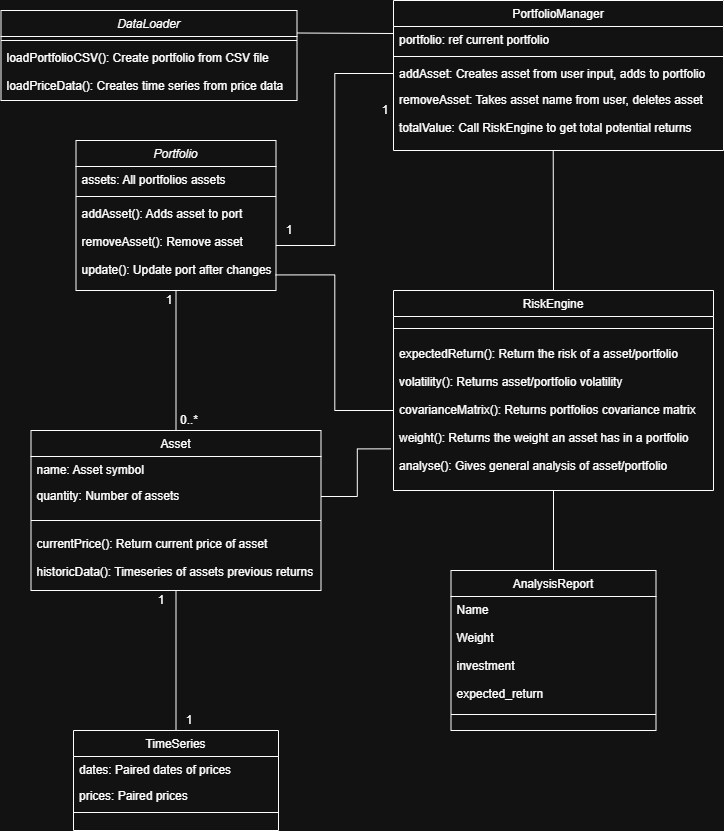

The diagram above was exported from draw.io. Its source (the exported page's mxGraphModel, read from the mxfile embedded in the PNG):
<mxGraphModel dx="760" dy="870" grid="1" gridSize="10" guides="1" tooltips="1" connect="1" arrows="1" fold="1" page="1" pageScale="1" pageWidth="827" pageHeight="1169" math="0" shadow="0">
  <root>
    <mxCell id="WIyWlLk6GJQsqaUBKTNV-0" />
    <mxCell id="WIyWlLk6GJQsqaUBKTNV-1" parent="WIyWlLk6GJQsqaUBKTNV-0" />
    <mxCell id="zbn2NJxNVUqZdi59H9Ll-0" parent="WIyWlLk6GJQsqaUBKTNV-1" style="swimlane;fontStyle=2;align=center;verticalAlign=top;childLayout=stackLayout;horizontal=1;startSize=26;horizontalStack=0;resizeParent=1;resizeLast=0;collapsible=1;marginBottom=0;rounded=0;shadow=0;strokeWidth=1;" value="Portfolio" vertex="1">
      <mxGeometry height="150" width="200" x="152.5" y="170" as="geometry">
        <mxRectangle height="26" width="160" x="230" y="140" as="alternateBounds" />
      </mxGeometry>
    </mxCell>
    <mxCell id="zbn2NJxNVUqZdi59H9Ll-1" parent="zbn2NJxNVUqZdi59H9Ll-0" style="text;align=left;verticalAlign=top;spacingLeft=4;spacingRight=4;overflow=hidden;rotatable=0;points=[[0,0.5],[1,0.5]];portConstraint=eastwest;" value="assets: All portfolios assets" vertex="1">
      <mxGeometry height="26" width="200" y="26" as="geometry" />
    </mxCell>
    <mxCell id="zbn2NJxNVUqZdi59H9Ll-2" parent="zbn2NJxNVUqZdi59H9Ll-0" style="line;html=1;strokeWidth=1;align=left;verticalAlign=middle;spacingTop=-1;spacingLeft=3;spacingRight=3;rotatable=0;labelPosition=right;points=[];portConstraint=eastwest;" value="" vertex="1">
      <mxGeometry height="8" width="200" y="52" as="geometry" />
    </mxCell>
    <mxCell id="zbn2NJxNVUqZdi59H9Ll-3" parent="zbn2NJxNVUqZdi59H9Ll-0" style="text;align=left;verticalAlign=top;spacingLeft=4;spacingRight=4;overflow=hidden;rotatable=0;points=[[0,0.5],[1,0.5]];portConstraint=eastwest;" value="addAsset(): Adds asset to port&#10;&#10;removeAsset(): Remove asset&#10;&#10;update(): Update port after changes&#10;" vertex="1">
      <mxGeometry height="90" width="200" y="60" as="geometry" />
    </mxCell>
    <mxCell id="zbn2NJxNVUqZdi59H9Ll-4" parent="WIyWlLk6GJQsqaUBKTNV-1" style="swimlane;fontStyle=0;align=center;verticalAlign=top;childLayout=stackLayout;horizontal=1;startSize=26;horizontalStack=0;resizeParent=1;resizeLast=0;collapsible=1;marginBottom=0;rounded=0;shadow=0;strokeWidth=1;" value="Asset" vertex="1">
      <mxGeometry height="160" width="290" x="107.5" y="460" as="geometry">
        <mxRectangle height="26" width="160" x="130" y="380" as="alternateBounds" />
      </mxGeometry>
    </mxCell>
    <mxCell id="zbn2NJxNVUqZdi59H9Ll-5" parent="zbn2NJxNVUqZdi59H9Ll-4" style="text;align=left;verticalAlign=top;spacingLeft=4;spacingRight=4;overflow=hidden;rotatable=0;points=[[0,0.5],[1,0.5]];portConstraint=eastwest;" value="name: Asset symbol" vertex="1">
      <mxGeometry height="26" width="290" y="26" as="geometry" />
    </mxCell>
    <mxCell id="zbn2NJxNVUqZdi59H9Ll-6" parent="zbn2NJxNVUqZdi59H9Ll-4" style="text;align=left;verticalAlign=top;spacingLeft=4;spacingRight=4;overflow=hidden;rotatable=0;points=[[0,0.5],[1,0.5]];portConstraint=eastwest;rounded=0;shadow=0;html=0;" value="quantity: Number of assets " vertex="1">
      <mxGeometry height="28" width="290" y="52" as="geometry" />
    </mxCell>
    <mxCell id="zbn2NJxNVUqZdi59H9Ll-7" parent="zbn2NJxNVUqZdi59H9Ll-4" style="line;html=1;strokeWidth=1;align=left;verticalAlign=middle;spacingTop=-1;spacingLeft=3;spacingRight=3;rotatable=0;labelPosition=right;points=[];portConstraint=eastwest;" value="" vertex="1">
      <mxGeometry height="20" width="290" y="80" as="geometry" />
    </mxCell>
    <mxCell id="zbn2NJxNVUqZdi59H9Ll-8" parent="zbn2NJxNVUqZdi59H9Ll-4" style="text;align=left;verticalAlign=top;spacingLeft=4;spacingRight=4;overflow=hidden;rotatable=0;points=[[0,0.5],[1,0.5]];portConstraint=eastwest;rounded=0;shadow=0;html=0;" value="currentPrice(): Return current price of asset" vertex="1">
      <mxGeometry height="28" width="290" y="100" as="geometry" />
    </mxCell>
    <mxCell id="zbn2NJxNVUqZdi59H9Ll-9" parent="zbn2NJxNVUqZdi59H9Ll-4" style="text;align=left;verticalAlign=top;spacingLeft=4;spacingRight=4;overflow=hidden;rotatable=0;points=[[0,0.5],[1,0.5]];portConstraint=eastwest;rounded=0;shadow=0;html=0;" value="historicData(): Timeseries of assets previous returns" vertex="1">
      <mxGeometry height="28" width="290" y="128" as="geometry" />
    </mxCell>
    <mxCell id="zbn2NJxNVUqZdi59H9Ll-10" parent="WIyWlLk6GJQsqaUBKTNV-1" style="swimlane;fontStyle=0;align=center;verticalAlign=top;childLayout=stackLayout;horizontal=1;startSize=26;horizontalStack=0;resizeParent=1;resizeLast=0;collapsible=1;marginBottom=0;rounded=0;shadow=0;strokeWidth=1;" value="PortfolioManager" vertex="1">
      <mxGeometry height="150" width="330" x="470" y="30" as="geometry">
        <mxRectangle height="26" width="160" x="550" y="140" as="alternateBounds" />
      </mxGeometry>
    </mxCell>
    <mxCell id="zbn2NJxNVUqZdi59H9Ll-11" parent="zbn2NJxNVUqZdi59H9Ll-10" style="text;align=left;verticalAlign=top;spacingLeft=4;spacingRight=4;overflow=hidden;rotatable=0;points=[[0,0.5],[1,0.5]];portConstraint=eastwest;" value="portfolio: ref current portfolio" vertex="1">
      <mxGeometry height="26" width="330" y="26" as="geometry" />
    </mxCell>
    <mxCell id="zbn2NJxNVUqZdi59H9Ll-12" parent="zbn2NJxNVUqZdi59H9Ll-10" style="line;html=1;strokeWidth=1;align=left;verticalAlign=middle;spacingTop=-1;spacingLeft=3;spacingRight=3;rotatable=0;labelPosition=right;points=[];portConstraint=eastwest;" value="" vertex="1">
      <mxGeometry height="8" width="330" y="52" as="geometry" />
    </mxCell>
    <mxCell id="zbn2NJxNVUqZdi59H9Ll-14" parent="zbn2NJxNVUqZdi59H9Ll-10" style="text;align=left;verticalAlign=top;spacingLeft=4;spacingRight=4;overflow=hidden;rotatable=0;points=[[0,0.5],[1,0.5]];portConstraint=eastwest;" value="addAsset: Creates asset from user input, adds to portfolio" vertex="1">
      <mxGeometry height="26" width="330" y="60" as="geometry" />
    </mxCell>
    <mxCell id="zbn2NJxNVUqZdi59H9Ll-15" parent="zbn2NJxNVUqZdi59H9Ll-10" style="text;align=left;verticalAlign=top;spacingLeft=4;spacingRight=4;overflow=hidden;rotatable=0;points=[[0,0.5],[1,0.5]];portConstraint=eastwest;" value="removeAsset: Takes asset name from user, deletes asset&#10;&#10;totalValue: Call RiskEngine to get total potential returns" vertex="1">
      <mxGeometry height="64" width="330" y="86" as="geometry" />
    </mxCell>
    <mxCell id="zbn2NJxNVUqZdi59H9Ll-16" parent="WIyWlLk6GJQsqaUBKTNV-1" style="swimlane;fontStyle=0;align=center;verticalAlign=top;childLayout=stackLayout;horizontal=1;startSize=26;horizontalStack=0;resizeParent=1;resizeLast=0;collapsible=1;marginBottom=0;rounded=0;shadow=0;strokeWidth=1;" value="TimeSeries" vertex="1">
      <mxGeometry height="100" width="205" x="150" y="760" as="geometry">
        <mxRectangle height="26" width="170" x="340" y="380" as="alternateBounds" />
      </mxGeometry>
    </mxCell>
    <mxCell id="zbn2NJxNVUqZdi59H9Ll-17" parent="zbn2NJxNVUqZdi59H9Ll-16" style="text;align=left;verticalAlign=top;spacingLeft=4;spacingRight=4;overflow=hidden;rotatable=0;points=[[0,0.5],[1,0.5]];portConstraint=eastwest;" value="dates: Paired dates of prices" vertex="1">
      <mxGeometry height="26" width="205" y="26" as="geometry" />
    </mxCell>
    <mxCell id="zbn2NJxNVUqZdi59H9Ll-18" parent="zbn2NJxNVUqZdi59H9Ll-16" style="text;align=left;verticalAlign=top;spacingLeft=4;spacingRight=4;overflow=hidden;rotatable=0;points=[[0,0.5],[1,0.5]];portConstraint=eastwest;" value="prices: Paired prices " vertex="1">
      <mxGeometry height="26" width="205" y="52" as="geometry" />
    </mxCell>
    <mxCell id="zbn2NJxNVUqZdi59H9Ll-19" parent="zbn2NJxNVUqZdi59H9Ll-16" style="line;html=1;strokeWidth=1;align=left;verticalAlign=middle;spacingTop=-1;spacingLeft=3;spacingRight=3;rotatable=0;labelPosition=right;points=[];portConstraint=eastwest;" value="" vertex="1">
      <mxGeometry height="8" width="205" y="78" as="geometry" />
    </mxCell>
    <mxCell id="zbn2NJxNVUqZdi59H9Ll-20" edge="1" parent="WIyWlLk6GJQsqaUBKTNV-1" source="zbn2NJxNVUqZdi59H9Ll-4" style="endArrow=none;html=1;rounded=0;entryX=0.5;entryY=0;entryDx=0;entryDy=0;exitX=0.5;exitY=1;exitDx=0;exitDy=0;" target="zbn2NJxNVUqZdi59H9Ll-16" value="">
      <mxGeometry height="50" relative="1" width="50" as="geometry">
        <mxPoint x="420" y="590" as="sourcePoint" />
        <mxPoint x="470" y="540" as="targetPoint" />
      </mxGeometry>
    </mxCell>
    <mxCell id="zbn2NJxNVUqZdi59H9Ll-22" parent="WIyWlLk6GJQsqaUBKTNV-1" style="text;html=1;whiteSpace=wrap;strokeColor=none;fillColor=none;align=center;verticalAlign=middle;rounded=0;" value="1" vertex="1">
      <mxGeometry height="20" width="16" x="357.5" y="250" as="geometry" />
    </mxCell>
    <mxCell id="zbn2NJxNVUqZdi59H9Ll-23" parent="WIyWlLk6GJQsqaUBKTNV-1" style="text;html=1;whiteSpace=wrap;strokeColor=none;fillColor=none;align=center;verticalAlign=middle;rounded=0;" value="1" vertex="1">
      <mxGeometry height="20" width="16" x="454" y="130" as="geometry" />
    </mxCell>
    <mxCell id="zbn2NJxNVUqZdi59H9Ll-24" parent="WIyWlLk6GJQsqaUBKTNV-1" style="text;html=1;whiteSpace=wrap;strokeColor=none;fillColor=none;align=center;verticalAlign=middle;rounded=0;" value="1" vertex="1">
      <mxGeometry height="20" width="16" x="258" y="740" as="geometry" />
    </mxCell>
    <mxCell id="zbn2NJxNVUqZdi59H9Ll-25" parent="WIyWlLk6GJQsqaUBKTNV-1" style="text;html=1;whiteSpace=wrap;strokeColor=none;fillColor=none;align=center;verticalAlign=middle;rounded=0;" value="1" vertex="1">
      <mxGeometry height="20" width="16" x="230" y="620" as="geometry" />
    </mxCell>
    <mxCell id="zbn2NJxNVUqZdi59H9Ll-26" edge="1" parent="WIyWlLk6GJQsqaUBKTNV-1" source="zbn2NJxNVUqZdi59H9Ll-4" style="endArrow=none;html=1;rounded=0;entryX=0.5;entryY=1;entryDx=0;entryDy=0;exitX=0.5;exitY=0;exitDx=0;exitDy=0;" target="zbn2NJxNVUqZdi59H9Ll-0" value="">
      <mxGeometry height="50" relative="1" width="50" as="geometry">
        <mxPoint x="410" y="530" as="sourcePoint" />
        <mxPoint x="460" y="480" as="targetPoint" />
      </mxGeometry>
    </mxCell>
    <mxCell id="zbn2NJxNVUqZdi59H9Ll-27" parent="WIyWlLk6GJQsqaUBKTNV-1" style="text;html=1;whiteSpace=wrap;strokeColor=none;fillColor=none;align=center;verticalAlign=middle;rounded=0;" value="1" vertex="1">
      <mxGeometry height="20" width="16" x="238" y="320" as="geometry" />
    </mxCell>
    <mxCell id="zbn2NJxNVUqZdi59H9Ll-28" parent="WIyWlLk6GJQsqaUBKTNV-1" style="text;html=1;whiteSpace=wrap;strokeColor=none;fillColor=none;align=center;verticalAlign=middle;rounded=0;" value="0..*" vertex="1">
      <mxGeometry height="20" width="16" x="258" y="440" as="geometry" />
    </mxCell>
    <mxCell id="zbn2NJxNVUqZdi59H9Ll-36" edge="1" parent="WIyWlLk6GJQsqaUBKTNV-1" source="zbn2NJxNVUqZdi59H9Ll-3" style="endArrow=none;html=1;rounded=0;fontSize=12;startSize=8;endSize=8;entryX=0;entryY=0.5;entryDx=0;entryDy=0;exitX=1;exitY=0.5;exitDx=0;exitDy=0;edgeStyle=orthogonalEdgeStyle;" target="zbn2NJxNVUqZdi59H9Ll-14" value="">
      <mxGeometry height="50" relative="1" width="50" as="geometry">
        <mxPoint x="390" y="240" as="sourcePoint" />
        <mxPoint x="440" y="190" as="targetPoint" />
      </mxGeometry>
    </mxCell>
    <mxCell id="zbn2NJxNVUqZdi59H9Ll-46" parent="WIyWlLk6GJQsqaUBKTNV-1" style="swimlane;fontStyle=0;align=center;verticalAlign=top;childLayout=stackLayout;horizontal=1;startSize=26;horizontalStack=0;resizeParent=1;resizeLast=0;collapsible=1;marginBottom=0;rounded=0;shadow=0;strokeWidth=1;" value="RiskEngine" vertex="1">
      <mxGeometry height="200" width="320" x="470" y="320" as="geometry">
        <mxRectangle height="26" width="160" x="550" y="140" as="alternateBounds" />
      </mxGeometry>
    </mxCell>
    <mxCell id="zbn2NJxNVUqZdi59H9Ll-47" parent="zbn2NJxNVUqZdi59H9Ll-46" style="line;html=1;strokeWidth=1;align=left;verticalAlign=middle;spacingTop=-1;spacingLeft=3;spacingRight=3;rotatable=0;labelPosition=right;points=[];portConstraint=eastwest;" value="" vertex="1">
      <mxGeometry height="24" width="320" y="26" as="geometry" />
    </mxCell>
    <mxCell id="zbn2NJxNVUqZdi59H9Ll-48" parent="zbn2NJxNVUqZdi59H9Ll-46" style="text;align=left;verticalAlign=top;spacingLeft=4;spacingRight=4;overflow=hidden;rotatable=0;points=[[0,0.5],[1,0.5]];portConstraint=eastwest;" value="expectedReturn(): Return the risk of a asset/portfolio&#10;&#10;volatility(): Returns asset/portfolio volatility&#10;&#10;covarianceMatrix(): Returns portfolios covariance matrix&#10;&#10;weight(): Returns the weight an asset has in a portfolio&#10;&#10;analyse(): Gives general analysis of asset/portfolio&#10;" vertex="1">
      <mxGeometry height="140" width="320" y="50" as="geometry" />
    </mxCell>
    <mxCell id="zbn2NJxNVUqZdi59H9Ll-49" edge="1" parent="WIyWlLk6GJQsqaUBKTNV-1" source="zbn2NJxNVUqZdi59H9Ll-3" style="endArrow=none;html=1;rounded=0;fontSize=12;startSize=8;endSize=8;exitX=0.998;exitY=0.827;exitDx=0;exitDy=0;exitPerimeter=0;entryX=0;entryY=0.5;entryDx=0;entryDy=0;edgeStyle=orthogonalEdgeStyle;" target="zbn2NJxNVUqZdi59H9Ll-48" value="">
      <mxGeometry height="50" relative="1" width="50" as="geometry">
        <mxPoint x="470" y="730" as="sourcePoint" />
        <mxPoint x="420" y="460" as="targetPoint" />
      </mxGeometry>
    </mxCell>
    <mxCell id="zbn2NJxNVUqZdi59H9Ll-50" edge="1" parent="WIyWlLk6GJQsqaUBKTNV-1" source="zbn2NJxNVUqZdi59H9Ll-6" style="endArrow=none;html=1;rounded=0;fontSize=12;startSize=8;endSize=8;entryX=-0.009;entryY=0.774;entryDx=0;entryDy=0;entryPerimeter=0;exitX=1;exitY=0.5;exitDx=0;exitDy=0;edgeStyle=orthogonalEdgeStyle;" target="zbn2NJxNVUqZdi59H9Ll-48" value="">
      <mxGeometry height="50" relative="1" width="50" as="geometry">
        <mxPoint x="480" y="720" as="sourcePoint" />
        <mxPoint x="530" y="670" as="targetPoint" />
      </mxGeometry>
    </mxCell>
    <mxCell id="zbn2NJxNVUqZdi59H9Ll-53" parent="WIyWlLk6GJQsqaUBKTNV-1" style="swimlane;fontStyle=0;align=center;verticalAlign=top;childLayout=stackLayout;horizontal=1;startSize=26;horizontalStack=0;resizeParent=1;resizeLast=0;collapsible=1;marginBottom=0;rounded=0;shadow=0;strokeWidth=1;" value="AnalysisReport" vertex="1">
      <mxGeometry height="160" width="205" x="527.5" y="600" as="geometry">
        <mxRectangle height="26" width="170" x="340" y="380" as="alternateBounds" />
      </mxGeometry>
    </mxCell>
    <mxCell id="zbn2NJxNVUqZdi59H9Ll-54" parent="zbn2NJxNVUqZdi59H9Ll-53" style="text;align=left;verticalAlign=top;spacingLeft=4;spacingRight=4;overflow=hidden;rotatable=0;points=[[0,0.5],[1,0.5]];portConstraint=eastwest;" value="Name&#10;&#10;Weight&#10;&#10;investment&#10;&#10;expected_return" vertex="1">
      <mxGeometry height="114" width="205" y="26" as="geometry" />
    </mxCell>
    <mxCell id="zbn2NJxNVUqZdi59H9Ll-56" parent="zbn2NJxNVUqZdi59H9Ll-53" style="line;html=1;strokeWidth=1;align=left;verticalAlign=middle;spacingTop=-1;spacingLeft=3;spacingRight=3;rotatable=0;labelPosition=right;points=[];portConstraint=eastwest;" value="" vertex="1">
      <mxGeometry height="8" width="205" y="140" as="geometry" />
    </mxCell>
    <mxCell id="zbn2NJxNVUqZdi59H9Ll-62" edge="1" parent="WIyWlLk6GJQsqaUBKTNV-1" source="zbn2NJxNVUqZdi59H9Ll-46" style="endArrow=none;html=1;rounded=0;fontSize=12;startSize=8;endSize=8;curved=1;exitX=0.5;exitY=0;exitDx=0;exitDy=0;entryX=0.484;entryY=1.012;entryDx=0;entryDy=0;entryPerimeter=0;" target="zbn2NJxNVUqZdi59H9Ll-15" value="">
      <mxGeometry height="50" relative="1" width="50" as="geometry">
        <mxPoint x="610" y="320" as="sourcePoint" />
        <mxPoint x="630" y="250" as="targetPoint" />
      </mxGeometry>
    </mxCell>
    <mxCell id="zbn2NJxNVUqZdi59H9Ll-63" edge="1" parent="WIyWlLk6GJQsqaUBKTNV-1" source="zbn2NJxNVUqZdi59H9Ll-53" style="endArrow=none;html=1;rounded=0;fontSize=12;startSize=8;endSize=8;curved=1;entryX=0.5;entryY=1;entryDx=0;entryDy=0;exitX=0.5;exitY=0;exitDx=0;exitDy=0;" target="zbn2NJxNVUqZdi59H9Ll-46" value="">
      <mxGeometry height="50" relative="1" width="50" as="geometry">
        <mxPoint x="610" y="590" as="sourcePoint" />
        <mxPoint x="660" y="540" as="targetPoint" />
      </mxGeometry>
    </mxCell>
    <mxCell id="q2B-ENg165MT9Y3pUjAg-0" parent="WIyWlLk6GJQsqaUBKTNV-1" style="swimlane;fontStyle=2;align=center;verticalAlign=top;childLayout=stackLayout;horizontal=1;startSize=26;horizontalStack=0;resizeParent=1;resizeLast=0;collapsible=1;marginBottom=0;rounded=0;shadow=0;strokeWidth=1;" value="DataLoader" vertex="1">
      <mxGeometry height="90" width="296" x="77.5" y="40" as="geometry">
        <mxRectangle height="26" width="160" x="230" y="140" as="alternateBounds" />
      </mxGeometry>
    </mxCell>
    <mxCell id="q2B-ENg165MT9Y3pUjAg-2" parent="q2B-ENg165MT9Y3pUjAg-0" style="line;html=1;strokeWidth=1;align=left;verticalAlign=middle;spacingTop=-1;spacingLeft=3;spacingRight=3;rotatable=0;labelPosition=right;points=[];portConstraint=eastwest;" value="" vertex="1">
      <mxGeometry height="8" width="296" y="26" as="geometry" />
    </mxCell>
    <mxCell id="q2B-ENg165MT9Y3pUjAg-3" parent="q2B-ENg165MT9Y3pUjAg-0" style="text;align=left;verticalAlign=top;spacingLeft=4;spacingRight=4;overflow=hidden;rotatable=0;points=[[0,0.5],[1,0.5]];portConstraint=eastwest;" value="loadPortfolioCSV(): Create portfolio from CSV file&#10;&#10;loadPriceData(): Creates time series from price data&#10;" vertex="1">
      <mxGeometry height="56" width="296" y="34" as="geometry" />
    </mxCell>
    <mxCell id="q2B-ENg165MT9Y3pUjAg-7" edge="1" parent="WIyWlLk6GJQsqaUBKTNV-1" source="q2B-ENg165MT9Y3pUjAg-0" style="endArrow=none;html=1;rounded=0;fontSize=12;startSize=8;endSize=8;curved=1;exitX=1;exitY=0.25;exitDx=0;exitDy=0;" value="">
      <mxGeometry height="50" relative="1" width="50" as="geometry">
        <mxPoint x="400" y="100" as="sourcePoint" />
        <mxPoint x="470" y="63" as="targetPoint" />
      </mxGeometry>
    </mxCell>
  </root>
</mxGraphModel>